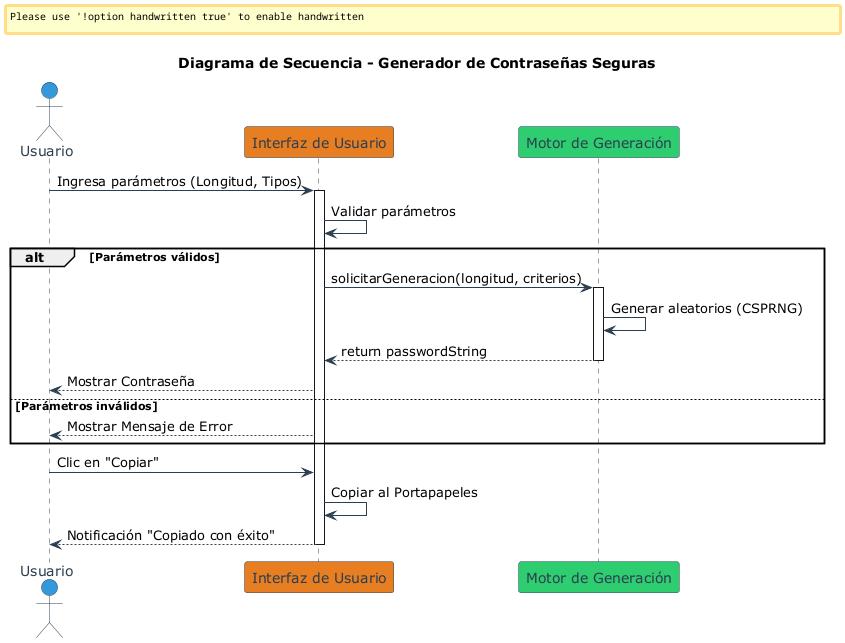

The diagram above was rendered by PlantUML. Its source (embedded in the PNG):
@startuml
skinparam backgroundColor #FFFFFF
skinparam handwritten false
skinparam defaultFontName "Verdana"
skinparam sequence {
    ArrowColor #2C3E50
    ActorBorderColor #2C3E50
    LifeLineBorderColor #2C3E50
    ParticipantBorderColor #2C3E50
    ParticipantBackgroundColor #ECF0F1
    ParticipantFontColor #2C3E50
    ActorBackgroundColor #ECF0F1
    ActorFontColor #2C3E50
}

title Diagrama de Secuencia - Generador de Contraseñas Seguras

actor Usuario as User #3498DB
participant "Interfaz de Usuario" as UI #E67E22
participant "Motor de Generación" as Engine #2ECC71

User -> UI: Ingresa parámetros (Longitud, Tipos)
activate UI
UI -> UI: Validar parámetros
alt Parámetros válidos
    UI -> Engine: solicitarGeneracion(longitud, criterios)
    activate Engine
    Engine -> Engine: Generar aleatorios (CSPRNG)
    Engine --> UI: return passwordString
    deactivate Engine
    UI --> User: Mostrar Contraseña
else Parámetros inválidos
    UI --> User: Mostrar Mensaje de Error
end

User -> UI: Clic en "Copiar"
UI -> UI: Copiar al Portapapeles
UI --> User: Notificación "Copiado con éxito"
deactivate UI

@enduml